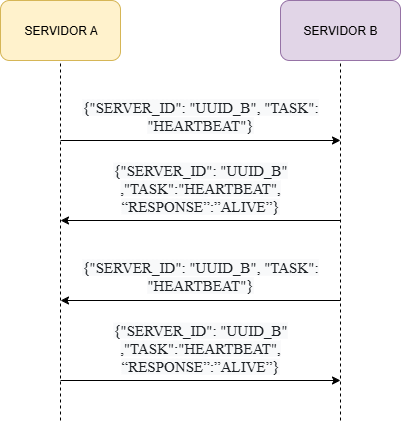

The diagram above was exported from draw.io. Its source (the exported page's mxGraphModel, read from the mxfile embedded in the PNG):
<mxGraphModel dx="1426" dy="841" grid="1" gridSize="10" guides="1" tooltips="1" connect="1" arrows="1" fold="1" page="1" pageScale="1" pageWidth="827" pageHeight="1169" math="0" shadow="0">
  <root>
    <mxCell id="0" />
    <mxCell id="1" parent="0" />
    <mxCell id="z4DpApWJzl8NDFuBkj6w-8" value="" style="rounded=1;whiteSpace=wrap;html=1;fillColor=#fff2cc;strokeColor=#d6b656;" parent="1" vertex="1">
      <mxGeometry x="214" y="20" width="120" height="60" as="geometry" />
    </mxCell>
    <mxCell id="z4DpApWJzl8NDFuBkj6w-9" value="" style="rounded=1;whiteSpace=wrap;html=1;fillColor=#e1d5e7;strokeColor=#9673a6;" parent="1" vertex="1">
      <mxGeometry x="494" y="20" width="120" height="60" as="geometry" />
    </mxCell>
    <mxCell id="z4DpApWJzl8NDFuBkj6w-12" value="" style="endArrow=none;dashed=1;html=1;rounded=0;entryX=0.5;entryY=1;entryDx=0;entryDy=0;" parent="1" target="z4DpApWJzl8NDFuBkj6w-8" edge="1">
      <mxGeometry width="50" height="50" relative="1" as="geometry">
        <mxPoint x="274" y="440" as="sourcePoint" />
        <mxPoint x="614" y="160" as="targetPoint" />
      </mxGeometry>
    </mxCell>
    <mxCell id="z4DpApWJzl8NDFuBkj6w-13" value="" style="endArrow=none;dashed=1;html=1;rounded=0;entryX=0.5;entryY=1;entryDx=0;entryDy=0;" parent="1" target="z4DpApWJzl8NDFuBkj6w-9" edge="1">
      <mxGeometry width="50" height="50" relative="1" as="geometry">
        <mxPoint x="554" y="440" as="sourcePoint" />
        <mxPoint x="614" y="160" as="targetPoint" />
      </mxGeometry>
    </mxCell>
    <mxCell id="z4DpApWJzl8NDFuBkj6w-15" value="SERVIDOR A" style="text;strokeColor=none;fillColor=none;align=left;verticalAlign=middle;spacingLeft=4;spacingRight=4;overflow=hidden;points=[[0,0.5],[1,0.5]];portConstraint=eastwest;rotatable=0;whiteSpace=wrap;html=1;" parent="1" vertex="1">
      <mxGeometry x="231.5" y="35" width="85" height="30" as="geometry" />
    </mxCell>
    <mxCell id="z4DpApWJzl8NDFuBkj6w-17" value="SERVIDOR B" style="text;html=1;align=center;verticalAlign=middle;whiteSpace=wrap;rounded=0;" parent="1" vertex="1">
      <mxGeometry x="514" y="35" width="80" height="30" as="geometry" />
    </mxCell>
    <mxCell id="pxDzyljOZnjlQjA-ABAl-2" value="" style="endArrow=classic;html=1;rounded=0;" edge="1" parent="1">
      <mxGeometry width="50" height="50" relative="1" as="geometry">
        <mxPoint x="274" y="160" as="sourcePoint" />
        <mxPoint x="554" y="160" as="targetPoint" />
      </mxGeometry>
    </mxCell>
    <mxCell id="pxDzyljOZnjlQjA-ABAl-3" value="&lt;span style=&quot;color: rgb(29, 33, 37); font-family: Poppins; font-size: 15px; text-align: left; background-color: rgb(248, 249, 250);&quot;&gt;{&quot;SERVER_ID&quot;: &quot;UUID_B&quot;, &quot;TASK&quot;: &quot;HEARTBEAT&quot;}&lt;/span&gt;" style="text;html=1;align=center;verticalAlign=middle;whiteSpace=wrap;rounded=0;" vertex="1" parent="1">
      <mxGeometry x="274" y="120" width="280" height="30" as="geometry" />
    </mxCell>
    <mxCell id="pxDzyljOZnjlQjA-ABAl-4" value="" style="endArrow=classic;html=1;rounded=0;" edge="1" parent="1">
      <mxGeometry width="50" height="50" relative="1" as="geometry">
        <mxPoint x="554" y="240" as="sourcePoint" />
        <mxPoint x="274" y="240" as="targetPoint" />
      </mxGeometry>
    </mxCell>
    <mxCell id="pxDzyljOZnjlQjA-ABAl-5" value="&#10;&lt;span style=&quot;color: rgb(29, 33, 37); font-family: Poppins; font-size: 15px; font-style: normal; font-variant-ligatures: normal; font-variant-caps: normal; font-weight: 400; letter-spacing: normal; orphans: 2; text-align: left; text-indent: 0px; text-transform: none; widows: 2; word-spacing: 0px; -webkit-text-stroke-width: 0px; white-space: normal; background-color: rgb(248, 249, 250); text-decoration-thickness: initial; text-decoration-style: initial; text-decoration-color: initial; display: inline !important; float: none;&quot;&gt;{&quot;SERVER_ID&quot;: &quot;UUID_B&quot; ,&quot;TASK&quot;:&quot;HEARTBEAT&quot;, “RESPONSE”:”ALIVE”}&lt;/span&gt;&#10;&#10;" style="text;html=1;align=center;verticalAlign=middle;whiteSpace=wrap;rounded=0;" vertex="1" parent="1">
      <mxGeometry x="274" y="190" width="280" height="50" as="geometry" />
    </mxCell>
    <mxCell id="pxDzyljOZnjlQjA-ABAl-7" value="&lt;span style=&quot;color: rgb(29, 33, 37); font-family: Poppins; font-size: 15px; text-align: left; background-color: rgb(248, 249, 250);&quot;&gt;{&quot;SERVER_ID&quot;: &quot;UUID_B&quot;, &quot;TASK&quot;: &quot;HEARTBEAT&quot;}&lt;/span&gt;" style="text;html=1;align=center;verticalAlign=middle;whiteSpace=wrap;rounded=0;" vertex="1" parent="1">
      <mxGeometry x="274" y="280" width="280" height="30" as="geometry" />
    </mxCell>
    <mxCell id="pxDzyljOZnjlQjA-ABAl-8" value="" style="endArrow=classic;html=1;rounded=0;" edge="1" parent="1">
      <mxGeometry width="50" height="50" relative="1" as="geometry">
        <mxPoint x="554" y="320" as="sourcePoint" />
        <mxPoint x="274" y="320" as="targetPoint" />
      </mxGeometry>
    </mxCell>
    <mxCell id="pxDzyljOZnjlQjA-ABAl-9" value="&#10;&lt;span style=&quot;color: rgb(29, 33, 37); font-family: Poppins; font-size: 15px; font-style: normal; font-variant-ligatures: normal; font-variant-caps: normal; font-weight: 400; letter-spacing: normal; orphans: 2; text-align: left; text-indent: 0px; text-transform: none; widows: 2; word-spacing: 0px; -webkit-text-stroke-width: 0px; white-space: normal; background-color: rgb(248, 249, 250); text-decoration-thickness: initial; text-decoration-style: initial; text-decoration-color: initial; display: inline !important; float: none;&quot;&gt;{&quot;SERVER_ID&quot;: &quot;UUID_B&quot; ,&quot;TASK&quot;:&quot;HEARTBEAT&quot;, “RESPONSE”:”ALIVE”}&lt;/span&gt;&#10;&#10;" style="text;html=1;align=center;verticalAlign=middle;whiteSpace=wrap;rounded=0;" vertex="1" parent="1">
      <mxGeometry x="274" y="350" width="280" height="50" as="geometry" />
    </mxCell>
    <mxCell id="pxDzyljOZnjlQjA-ABAl-10" value="" style="endArrow=classic;html=1;rounded=0;entryX=1;entryY=1;entryDx=0;entryDy=0;exitX=0;exitY=1;exitDx=0;exitDy=0;" edge="1" parent="1" source="pxDzyljOZnjlQjA-ABAl-9" target="pxDzyljOZnjlQjA-ABAl-9">
      <mxGeometry width="50" height="50" relative="1" as="geometry">
        <mxPoint x="274" y="430" as="sourcePoint" />
        <mxPoint x="554" y="210" as="targetPoint" />
      </mxGeometry>
    </mxCell>
  </root>
</mxGraphModel>